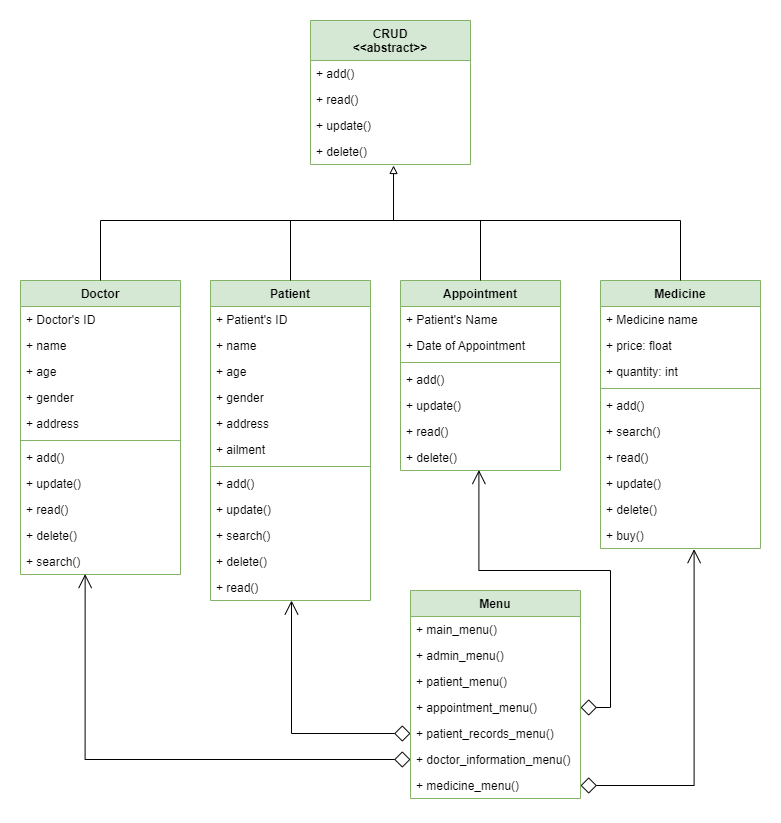

The diagram above was exported from draw.io. Its source (the exported page's mxGraphModel, read from the mxfile embedded in the PNG):
<mxGraphModel dx="1037" dy="1469" grid="1" gridSize="10" guides="1" tooltips="1" connect="1" arrows="1" fold="1" page="1" pageScale="1" pageWidth="1100" pageHeight="850" math="0" shadow="0">
  <root>
    <mxCell id="0" />
    <mxCell id="1" parent="0" />
    <mxCell id="8U9U__eHdvy4MOSg-azQ-1" value="Doctor" style="swimlane;fontStyle=1;align=center;verticalAlign=top;childLayout=stackLayout;horizontal=1;startSize=26;horizontalStack=0;resizeParent=1;resizeParentMax=0;resizeLast=0;collapsible=1;marginBottom=0;fillColor=#d5e8d4;strokeColor=#82b366;rounded=0;" parent="1" vertex="1">
      <mxGeometry x="190" y="-542" width="160" height="294" as="geometry" />
    </mxCell>
    <mxCell id="8U9U__eHdvy4MOSg-azQ-8" value="+ Doctor's ID" style="text;strokeColor=none;fillColor=none;align=left;verticalAlign=top;spacingLeft=4;spacingRight=4;overflow=hidden;rotatable=0;points=[[0,0.5],[1,0.5]];portConstraint=eastwest;rounded=0;" parent="8U9U__eHdvy4MOSg-azQ-1" vertex="1">
      <mxGeometry y="26" width="160" height="26" as="geometry" />
    </mxCell>
    <mxCell id="8U9U__eHdvy4MOSg-azQ-2" value="+ name" style="text;strokeColor=none;fillColor=none;align=left;verticalAlign=top;spacingLeft=4;spacingRight=4;overflow=hidden;rotatable=0;points=[[0,0.5],[1,0.5]];portConstraint=eastwest;rounded=0;" parent="8U9U__eHdvy4MOSg-azQ-1" vertex="1">
      <mxGeometry y="52" width="160" height="26" as="geometry" />
    </mxCell>
    <mxCell id="8U9U__eHdvy4MOSg-azQ-5" value="+ age" style="text;strokeColor=none;fillColor=none;align=left;verticalAlign=top;spacingLeft=4;spacingRight=4;overflow=hidden;rotatable=0;points=[[0,0.5],[1,0.5]];portConstraint=eastwest;rounded=0;" parent="8U9U__eHdvy4MOSg-azQ-1" vertex="1">
      <mxGeometry y="78" width="160" height="26" as="geometry" />
    </mxCell>
    <mxCell id="8U9U__eHdvy4MOSg-azQ-6" value="+ gender" style="text;strokeColor=none;fillColor=none;align=left;verticalAlign=top;spacingLeft=4;spacingRight=4;overflow=hidden;rotatable=0;points=[[0,0.5],[1,0.5]];portConstraint=eastwest;rounded=0;" parent="8U9U__eHdvy4MOSg-azQ-1" vertex="1">
      <mxGeometry y="104" width="160" height="26" as="geometry" />
    </mxCell>
    <mxCell id="xtEtgkXkvC2UIZKXTqod-31" value="+ address" style="text;strokeColor=none;fillColor=none;align=left;verticalAlign=top;spacingLeft=4;spacingRight=4;overflow=hidden;rotatable=0;points=[[0,0.5],[1,0.5]];portConstraint=eastwest;rounded=0;" parent="8U9U__eHdvy4MOSg-azQ-1" vertex="1">
      <mxGeometry y="130" width="160" height="26" as="geometry" />
    </mxCell>
    <mxCell id="xtEtgkXkvC2UIZKXTqod-5" value="" style="line;strokeWidth=1;fillColor=none;align=left;verticalAlign=middle;spacingTop=-1;spacingLeft=3;spacingRight=3;rotatable=0;labelPosition=right;points=[];portConstraint=eastwest;strokeColor=inherit;rounded=0;" parent="8U9U__eHdvy4MOSg-azQ-1" vertex="1">
      <mxGeometry y="156" width="160" height="8" as="geometry" />
    </mxCell>
    <mxCell id="xtEtgkXkvC2UIZKXTqod-6" value="+ add()" style="text;strokeColor=none;fillColor=none;align=left;verticalAlign=top;spacingLeft=4;spacingRight=4;overflow=hidden;rotatable=0;points=[[0,0.5],[1,0.5]];portConstraint=eastwest;rounded=0;" parent="8U9U__eHdvy4MOSg-azQ-1" vertex="1">
      <mxGeometry y="164" width="160" height="26" as="geometry" />
    </mxCell>
    <mxCell id="xtEtgkXkvC2UIZKXTqod-7" value="+ update()" style="text;strokeColor=none;fillColor=none;align=left;verticalAlign=top;spacingLeft=4;spacingRight=4;overflow=hidden;rotatable=0;points=[[0,0.5],[1,0.5]];portConstraint=eastwest;rounded=0;" parent="8U9U__eHdvy4MOSg-azQ-1" vertex="1">
      <mxGeometry y="190" width="160" height="26" as="geometry" />
    </mxCell>
    <mxCell id="xtEtgkXkvC2UIZKXTqod-8" value="+ read()" style="text;strokeColor=none;fillColor=none;align=left;verticalAlign=top;spacingLeft=4;spacingRight=4;overflow=hidden;rotatable=0;points=[[0,0.5],[1,0.5]];portConstraint=eastwest;rounded=0;" parent="8U9U__eHdvy4MOSg-azQ-1" vertex="1">
      <mxGeometry y="216" width="160" height="26" as="geometry" />
    </mxCell>
    <mxCell id="xtEtgkXkvC2UIZKXTqod-9" value="+ delete()" style="text;strokeColor=none;fillColor=none;align=left;verticalAlign=top;spacingLeft=4;spacingRight=4;overflow=hidden;rotatable=0;points=[[0,0.5],[1,0.5]];portConstraint=eastwest;rounded=0;" parent="8U9U__eHdvy4MOSg-azQ-1" vertex="1">
      <mxGeometry y="242" width="160" height="26" as="geometry" />
    </mxCell>
    <mxCell id="xtEtgkXkvC2UIZKXTqod-10" value="+ search()" style="text;strokeColor=none;fillColor=none;align=left;verticalAlign=top;spacingLeft=4;spacingRight=4;overflow=hidden;rotatable=0;points=[[0,0.5],[1,0.5]];portConstraint=eastwest;rounded=0;" parent="8U9U__eHdvy4MOSg-azQ-1" vertex="1">
      <mxGeometry y="268" width="160" height="26" as="geometry" />
    </mxCell>
    <mxCell id="8U9U__eHdvy4MOSg-azQ-9" value="Patient" style="swimlane;fontStyle=1;align=center;verticalAlign=top;childLayout=stackLayout;horizontal=1;startSize=26;horizontalStack=0;resizeParent=1;resizeParentMax=0;resizeLast=0;collapsible=1;marginBottom=0;fillColor=#d5e8d4;strokeColor=#82b366;rounded=0;" parent="1" vertex="1">
      <mxGeometry x="380" y="-542" width="160" height="320" as="geometry" />
    </mxCell>
    <mxCell id="8U9U__eHdvy4MOSg-azQ-10" value="+ Patient's ID" style="text;strokeColor=none;fillColor=none;align=left;verticalAlign=top;spacingLeft=4;spacingRight=4;overflow=hidden;rotatable=0;points=[[0,0.5],[1,0.5]];portConstraint=eastwest;rounded=0;" parent="8U9U__eHdvy4MOSg-azQ-9" vertex="1">
      <mxGeometry y="26" width="160" height="26" as="geometry" />
    </mxCell>
    <mxCell id="8U9U__eHdvy4MOSg-azQ-11" value="+ name" style="text;strokeColor=none;fillColor=none;align=left;verticalAlign=top;spacingLeft=4;spacingRight=4;overflow=hidden;rotatable=0;points=[[0,0.5],[1,0.5]];portConstraint=eastwest;rounded=0;" parent="8U9U__eHdvy4MOSg-azQ-9" vertex="1">
      <mxGeometry y="52" width="160" height="26" as="geometry" />
    </mxCell>
    <mxCell id="8U9U__eHdvy4MOSg-azQ-12" value="+ age" style="text;strokeColor=none;fillColor=none;align=left;verticalAlign=top;spacingLeft=4;spacingRight=4;overflow=hidden;rotatable=0;points=[[0,0.5],[1,0.5]];portConstraint=eastwest;rounded=0;" parent="8U9U__eHdvy4MOSg-azQ-9" vertex="1">
      <mxGeometry y="78" width="160" height="26" as="geometry" />
    </mxCell>
    <mxCell id="8U9U__eHdvy4MOSg-azQ-13" value="+ gender" style="text;strokeColor=none;fillColor=none;align=left;verticalAlign=top;spacingLeft=4;spacingRight=4;overflow=hidden;rotatable=0;points=[[0,0.5],[1,0.5]];portConstraint=eastwest;rounded=0;" parent="8U9U__eHdvy4MOSg-azQ-9" vertex="1">
      <mxGeometry y="104" width="160" height="26" as="geometry" />
    </mxCell>
    <mxCell id="8U9U__eHdvy4MOSg-azQ-14" value="+ address" style="text;strokeColor=none;fillColor=none;align=left;verticalAlign=top;spacingLeft=4;spacingRight=4;overflow=hidden;rotatable=0;points=[[0,0.5],[1,0.5]];portConstraint=eastwest;rounded=0;" parent="8U9U__eHdvy4MOSg-azQ-9" vertex="1">
      <mxGeometry y="130" width="160" height="26" as="geometry" />
    </mxCell>
    <mxCell id="8U9U__eHdvy4MOSg-azQ-15" value="+ ailment" style="text;strokeColor=none;fillColor=none;align=left;verticalAlign=top;spacingLeft=4;spacingRight=4;overflow=hidden;rotatable=0;points=[[0,0.5],[1,0.5]];portConstraint=eastwest;rounded=0;" parent="8U9U__eHdvy4MOSg-azQ-9" vertex="1">
      <mxGeometry y="156" width="160" height="26" as="geometry" />
    </mxCell>
    <mxCell id="xtEtgkXkvC2UIZKXTqod-17" value="" style="line;strokeWidth=1;fillColor=none;align=left;verticalAlign=middle;spacingTop=-1;spacingLeft=3;spacingRight=3;rotatable=0;labelPosition=right;points=[];portConstraint=eastwest;strokeColor=inherit;rounded=0;" parent="8U9U__eHdvy4MOSg-azQ-9" vertex="1">
      <mxGeometry y="182" width="160" height="8" as="geometry" />
    </mxCell>
    <mxCell id="xtEtgkXkvC2UIZKXTqod-19" value="+ add()" style="text;strokeColor=none;fillColor=none;align=left;verticalAlign=top;spacingLeft=4;spacingRight=4;overflow=hidden;rotatable=0;points=[[0,0.5],[1,0.5]];portConstraint=eastwest;rounded=0;" parent="8U9U__eHdvy4MOSg-azQ-9" vertex="1">
      <mxGeometry y="190" width="160" height="26" as="geometry" />
    </mxCell>
    <mxCell id="xtEtgkXkvC2UIZKXTqod-20" value="+ update()" style="text;strokeColor=none;fillColor=none;align=left;verticalAlign=top;spacingLeft=4;spacingRight=4;overflow=hidden;rotatable=0;points=[[0,0.5],[1,0.5]];portConstraint=eastwest;rounded=0;" parent="8U9U__eHdvy4MOSg-azQ-9" vertex="1">
      <mxGeometry y="216" width="160" height="26" as="geometry" />
    </mxCell>
    <mxCell id="xtEtgkXkvC2UIZKXTqod-23" value="+ search()" style="text;strokeColor=none;fillColor=none;align=left;verticalAlign=top;spacingLeft=4;spacingRight=4;overflow=hidden;rotatable=0;points=[[0,0.5],[1,0.5]];portConstraint=eastwest;rounded=0;" parent="8U9U__eHdvy4MOSg-azQ-9" vertex="1">
      <mxGeometry y="242" width="160" height="26" as="geometry" />
    </mxCell>
    <mxCell id="xtEtgkXkvC2UIZKXTqod-22" value="+ delete()" style="text;strokeColor=none;fillColor=none;align=left;verticalAlign=top;spacingLeft=4;spacingRight=4;overflow=hidden;rotatable=0;points=[[0,0.5],[1,0.5]];portConstraint=eastwest;rounded=0;" parent="8U9U__eHdvy4MOSg-azQ-9" vertex="1">
      <mxGeometry y="268" width="160" height="26" as="geometry" />
    </mxCell>
    <mxCell id="xtEtgkXkvC2UIZKXTqod-21" value="+ read()" style="text;strokeColor=none;fillColor=none;align=left;verticalAlign=top;spacingLeft=4;spacingRight=4;overflow=hidden;rotatable=0;points=[[0,0.5],[1,0.5]];portConstraint=eastwest;rounded=0;" parent="8U9U__eHdvy4MOSg-azQ-9" vertex="1">
      <mxGeometry y="294" width="160" height="26" as="geometry" />
    </mxCell>
    <mxCell id="8U9U__eHdvy4MOSg-azQ-16" value="Medicine" style="swimlane;fontStyle=1;align=center;verticalAlign=top;childLayout=stackLayout;horizontal=1;startSize=26;horizontalStack=0;resizeParent=1;resizeParentMax=0;resizeLast=0;collapsible=1;marginBottom=0;fillColor=#d5e8d4;strokeColor=#82b366;swimlaneFillColor=none;rounded=0;" parent="1" vertex="1">
      <mxGeometry x="770" y="-542" width="160" height="268" as="geometry" />
    </mxCell>
    <mxCell id="8U9U__eHdvy4MOSg-azQ-18" value="+ Medicine name" style="text;strokeColor=none;fillColor=none;align=left;verticalAlign=top;spacingLeft=4;spacingRight=4;overflow=hidden;rotatable=0;points=[[0,0.5],[1,0.5]];portConstraint=eastwest;rounded=0;" parent="8U9U__eHdvy4MOSg-azQ-16" vertex="1">
      <mxGeometry y="26" width="160" height="26" as="geometry" />
    </mxCell>
    <mxCell id="8U9U__eHdvy4MOSg-azQ-19" value="+ price: float" style="text;strokeColor=none;fillColor=none;align=left;verticalAlign=top;spacingLeft=4;spacingRight=4;overflow=hidden;rotatable=0;points=[[0,0.5],[1,0.5]];portConstraint=eastwest;rounded=0;" parent="8U9U__eHdvy4MOSg-azQ-16" vertex="1">
      <mxGeometry y="52" width="160" height="26" as="geometry" />
    </mxCell>
    <mxCell id="8U9U__eHdvy4MOSg-azQ-20" value="+ quantity: int" style="text;strokeColor=none;fillColor=none;align=left;verticalAlign=top;spacingLeft=4;spacingRight=4;overflow=hidden;rotatable=0;points=[[0,0.5],[1,0.5]];portConstraint=eastwest;rounded=0;" parent="8U9U__eHdvy4MOSg-azQ-16" vertex="1">
      <mxGeometry y="78" width="160" height="26" as="geometry" />
    </mxCell>
    <mxCell id="xtEtgkXkvC2UIZKXTqod-26" value="" style="line;strokeWidth=1;fillColor=none;align=left;verticalAlign=middle;spacingTop=-1;spacingLeft=3;spacingRight=3;rotatable=0;labelPosition=right;points=[];portConstraint=eastwest;strokeColor=inherit;rounded=0;" parent="8U9U__eHdvy4MOSg-azQ-16" vertex="1">
      <mxGeometry y="104" width="160" height="8" as="geometry" />
    </mxCell>
    <mxCell id="xtEtgkXkvC2UIZKXTqod-24" value="+ add()" style="text;strokeColor=none;fillColor=none;align=left;verticalAlign=top;spacingLeft=4;spacingRight=4;overflow=hidden;rotatable=0;points=[[0,0.5],[1,0.5]];portConstraint=eastwest;rounded=0;" parent="8U9U__eHdvy4MOSg-azQ-16" vertex="1">
      <mxGeometry y="112" width="160" height="26" as="geometry" />
    </mxCell>
    <mxCell id="xtEtgkXkvC2UIZKXTqod-25" value="+ search()" style="text;strokeColor=none;fillColor=none;align=left;verticalAlign=top;spacingLeft=4;spacingRight=4;overflow=hidden;rotatable=0;points=[[0,0.5],[1,0.5]];portConstraint=eastwest;rounded=0;" parent="8U9U__eHdvy4MOSg-azQ-16" vertex="1">
      <mxGeometry y="138" width="160" height="26" as="geometry" />
    </mxCell>
    <mxCell id="xtEtgkXkvC2UIZKXTqod-28" value="+ read()" style="text;strokeColor=none;fillColor=none;align=left;verticalAlign=top;spacingLeft=4;spacingRight=4;overflow=hidden;rotatable=0;points=[[0,0.5],[1,0.5]];portConstraint=eastwest;rounded=0;" parent="8U9U__eHdvy4MOSg-azQ-16" vertex="1">
      <mxGeometry y="164" width="160" height="26" as="geometry" />
    </mxCell>
    <mxCell id="xtEtgkXkvC2UIZKXTqod-27" value="+ update()" style="text;strokeColor=none;fillColor=none;align=left;verticalAlign=top;spacingLeft=4;spacingRight=4;overflow=hidden;rotatable=0;points=[[0,0.5],[1,0.5]];portConstraint=eastwest;rounded=0;" parent="8U9U__eHdvy4MOSg-azQ-16" vertex="1">
      <mxGeometry y="190" width="160" height="26" as="geometry" />
    </mxCell>
    <mxCell id="xtEtgkXkvC2UIZKXTqod-30" value="+ delete()" style="text;strokeColor=none;fillColor=none;align=left;verticalAlign=top;spacingLeft=4;spacingRight=4;overflow=hidden;rotatable=0;points=[[0,0.5],[1,0.5]];portConstraint=eastwest;rounded=0;" parent="8U9U__eHdvy4MOSg-azQ-16" vertex="1">
      <mxGeometry y="216" width="160" height="26" as="geometry" />
    </mxCell>
    <mxCell id="xtEtgkXkvC2UIZKXTqod-29" value="+ buy()" style="text;strokeColor=none;fillColor=none;align=left;verticalAlign=top;spacingLeft=4;spacingRight=4;overflow=hidden;rotatable=0;points=[[0,0.5],[1,0.5]];portConstraint=eastwest;rounded=0;" parent="8U9U__eHdvy4MOSg-azQ-16" vertex="1">
      <mxGeometry y="242" width="160" height="26" as="geometry" />
    </mxCell>
    <mxCell id="xtEtgkXkvC2UIZKXTqod-32" value="CRUD&#10;&lt;&lt;abstract&gt;&gt;" style="swimlane;fontStyle=1;align=center;verticalAlign=middle;childLayout=stackLayout;horizontal=1;startSize=40;horizontalStack=0;resizeParent=1;resizeParentMax=0;resizeLast=0;collapsible=1;marginBottom=0;fillColor=#d5e8d4;strokeColor=#82b366;rounded=0;" parent="1" vertex="1">
      <mxGeometry x="480" y="-802" width="160" height="144" as="geometry" />
    </mxCell>
    <mxCell id="xtEtgkXkvC2UIZKXTqod-37" value="+ add()" style="text;strokeColor=none;fillColor=none;align=left;verticalAlign=top;spacingLeft=4;spacingRight=4;overflow=hidden;rotatable=0;points=[[0,0.5],[1,0.5]];portConstraint=eastwest;rounded=0;" parent="xtEtgkXkvC2UIZKXTqod-32" vertex="1">
      <mxGeometry y="40" width="160" height="26" as="geometry" />
    </mxCell>
    <mxCell id="xtEtgkXkvC2UIZKXTqod-38" value="+ read()" style="text;strokeColor=none;fillColor=none;align=left;verticalAlign=top;spacingLeft=4;spacingRight=4;overflow=hidden;rotatable=0;points=[[0,0.5],[1,0.5]];portConstraint=eastwest;rounded=0;" parent="xtEtgkXkvC2UIZKXTqod-32" vertex="1">
      <mxGeometry y="66" width="160" height="26" as="geometry" />
    </mxCell>
    <mxCell id="xtEtgkXkvC2UIZKXTqod-40" value="+ update()" style="text;strokeColor=none;fillColor=none;align=left;verticalAlign=top;spacingLeft=4;spacingRight=4;overflow=hidden;rotatable=0;points=[[0,0.5],[1,0.5]];portConstraint=eastwest;rounded=0;" parent="xtEtgkXkvC2UIZKXTqod-32" vertex="1">
      <mxGeometry y="92" width="160" height="26" as="geometry" />
    </mxCell>
    <mxCell id="xtEtgkXkvC2UIZKXTqod-41" value="+ delete()" style="text;strokeColor=none;fillColor=none;align=left;verticalAlign=top;spacingLeft=4;spacingRight=4;overflow=hidden;rotatable=0;points=[[0,0.5],[1,0.5]];portConstraint=eastwest;rounded=0;" parent="xtEtgkXkvC2UIZKXTqod-32" vertex="1">
      <mxGeometry y="118" width="160" height="26" as="geometry" />
    </mxCell>
    <mxCell id="TprNB-Icy-EnuTkvwSt9-28" value="Appointment" style="swimlane;fontStyle=1;align=center;verticalAlign=top;childLayout=stackLayout;horizontal=1;startSize=26;horizontalStack=0;resizeParent=1;resizeParentMax=0;resizeLast=0;collapsible=1;marginBottom=0;fillColor=#d5e8d4;strokeColor=#82b366;rounded=0;" parent="1" vertex="1">
      <mxGeometry x="570" y="-542" width="160" height="190" as="geometry" />
    </mxCell>
    <mxCell id="TprNB-Icy-EnuTkvwSt9-40" value="+ Patient's Name" style="text;strokeColor=none;fillColor=none;align=left;verticalAlign=top;spacingLeft=4;spacingRight=4;overflow=hidden;rotatable=0;points=[[0,0.5],[1,0.5]];portConstraint=eastwest;rounded=0;" parent="TprNB-Icy-EnuTkvwSt9-28" vertex="1">
      <mxGeometry y="26" width="160" height="26" as="geometry" />
    </mxCell>
    <mxCell id="TprNB-Icy-EnuTkvwSt9-30" value="+ Date of Appointment" style="text;strokeColor=none;fillColor=none;align=left;verticalAlign=top;spacingLeft=4;spacingRight=4;overflow=hidden;rotatable=0;points=[[0,0.5],[1,0.5]];portConstraint=eastwest;rounded=0;" parent="TprNB-Icy-EnuTkvwSt9-28" vertex="1">
      <mxGeometry y="52" width="160" height="26" as="geometry" />
    </mxCell>
    <mxCell id="TprNB-Icy-EnuTkvwSt9-34" value="" style="line;strokeWidth=1;fillColor=none;align=left;verticalAlign=middle;spacingTop=-1;spacingLeft=3;spacingRight=3;rotatable=0;labelPosition=right;points=[];portConstraint=eastwest;strokeColor=inherit;rounded=0;" parent="TprNB-Icy-EnuTkvwSt9-28" vertex="1">
      <mxGeometry y="78" width="160" height="8" as="geometry" />
    </mxCell>
    <mxCell id="TprNB-Icy-EnuTkvwSt9-35" value="+ add()" style="text;strokeColor=none;fillColor=none;align=left;verticalAlign=top;spacingLeft=4;spacingRight=4;overflow=hidden;rotatable=0;points=[[0,0.5],[1,0.5]];portConstraint=eastwest;rounded=0;" parent="TprNB-Icy-EnuTkvwSt9-28" vertex="1">
      <mxGeometry y="86" width="160" height="26" as="geometry" />
    </mxCell>
    <mxCell id="TprNB-Icy-EnuTkvwSt9-36" value="+ update()" style="text;strokeColor=none;fillColor=none;align=left;verticalAlign=top;spacingLeft=4;spacingRight=4;overflow=hidden;rotatable=0;points=[[0,0.5],[1,0.5]];portConstraint=eastwest;rounded=0;" parent="TprNB-Icy-EnuTkvwSt9-28" vertex="1">
      <mxGeometry y="112" width="160" height="26" as="geometry" />
    </mxCell>
    <mxCell id="TprNB-Icy-EnuTkvwSt9-37" value="+ read()" style="text;strokeColor=none;fillColor=none;align=left;verticalAlign=top;spacingLeft=4;spacingRight=4;overflow=hidden;rotatable=0;points=[[0,0.5],[1,0.5]];portConstraint=eastwest;rounded=0;" parent="TprNB-Icy-EnuTkvwSt9-28" vertex="1">
      <mxGeometry y="138" width="160" height="26" as="geometry" />
    </mxCell>
    <mxCell id="TprNB-Icy-EnuTkvwSt9-38" value="+ delete()" style="text;strokeColor=none;fillColor=none;align=left;verticalAlign=top;spacingLeft=4;spacingRight=4;overflow=hidden;rotatable=0;points=[[0,0.5],[1,0.5]];portConstraint=eastwest;rounded=0;" parent="TprNB-Icy-EnuTkvwSt9-28" vertex="1">
      <mxGeometry y="164" width="160" height="26" as="geometry" />
    </mxCell>
    <mxCell id="xtEtgkXkvC2UIZKXTqod-43" value="" style="endArrow=none;html=1;rounded=0;edgeStyle=elbowEdgeStyle;elbow=vertical;entryX=0.5;entryY=0;entryDx=0;entryDy=0;exitX=0.5;exitY=0;exitDx=0;exitDy=0;" parent="1" source="8U9U__eHdvy4MOSg-azQ-1" target="8U9U__eHdvy4MOSg-azQ-16" edge="1">
      <mxGeometry width="50" height="50" relative="1" as="geometry">
        <mxPoint x="190" y="-692" as="sourcePoint" />
        <mxPoint x="270" y="-692" as="targetPoint" />
        <Array as="points">
          <mxPoint x="610" y="-602" />
        </Array>
      </mxGeometry>
    </mxCell>
    <mxCell id="eUWGrw4oWKr1H4wzHDN3-9" value="" style="endArrow=block;endFill=0;html=1;align=left;verticalAlign=top;rounded=0;entryX=0.519;entryY=1.038;entryDx=0;entryDy=0;entryPerimeter=0;" parent="1" target="xtEtgkXkvC2UIZKXTqod-41" edge="1">
      <mxGeometry x="-1" relative="1" as="geometry">
        <mxPoint x="563" y="-602" as="sourcePoint" />
        <mxPoint x="710" y="-502" as="targetPoint" />
      </mxGeometry>
    </mxCell>
    <mxCell id="xtEtgkXkvC2UIZKXTqod-44" value="" style="endArrow=none;html=1;rounded=0;elbow=vertical;edgeStyle=orthogonalEdgeStyle;exitX=0.5;exitY=0;exitDx=0;exitDy=0;entryX=0.5;entryY=0;entryDx=0;entryDy=0;" parent="1" source="8U9U__eHdvy4MOSg-azQ-9" target="TprNB-Icy-EnuTkvwSt9-28" edge="1">
      <mxGeometry width="50" height="50" relative="1" as="geometry">
        <mxPoint x="880" y="-632" as="sourcePoint" />
        <mxPoint x="620" y="-622" as="targetPoint" />
        <Array as="points">
          <mxPoint x="460" y="-602" />
          <mxPoint x="650" y="-602" />
        </Array>
      </mxGeometry>
    </mxCell>
    <mxCell id="eUWGrw4oWKr1H4wzHDN3-11" value="Menu" style="swimlane;fontStyle=1;align=center;verticalAlign=top;childLayout=stackLayout;horizontal=1;startSize=26;horizontalStack=0;resizeParent=1;resizeParentMax=0;resizeLast=0;collapsible=1;marginBottom=0;fillColor=#d5e8d4;strokeColor=#82b366;rounded=0;" parent="1" vertex="1">
      <mxGeometry x="580" y="-232" width="170" height="208" as="geometry" />
    </mxCell>
    <mxCell id="eUWGrw4oWKr1H4wzHDN3-12" value="+ main_menu()&#10;" style="text;strokeColor=none;fillColor=none;align=left;verticalAlign=top;spacingLeft=4;spacingRight=4;overflow=hidden;rotatable=0;points=[[0,0.5],[1,0.5]];portConstraint=eastwest;rounded=0;" parent="eUWGrw4oWKr1H4wzHDN3-11" vertex="1">
      <mxGeometry y="26" width="170" height="26" as="geometry" />
    </mxCell>
    <mxCell id="eUWGrw4oWKr1H4wzHDN3-19" value="+ admin_menu()" style="text;strokeColor=none;fillColor=none;align=left;verticalAlign=top;spacingLeft=4;spacingRight=4;overflow=hidden;rotatable=0;points=[[0,0.5],[1,0.5]];portConstraint=eastwest;rounded=0;" parent="eUWGrw4oWKr1H4wzHDN3-11" vertex="1">
      <mxGeometry y="52" width="170" height="26" as="geometry" />
    </mxCell>
    <mxCell id="eUWGrw4oWKr1H4wzHDN3-18" value="+ patient_menu()" style="text;strokeColor=none;fillColor=none;align=left;verticalAlign=top;spacingLeft=4;spacingRight=4;overflow=hidden;rotatable=0;points=[[0,0.5],[1,0.5]];portConstraint=eastwest;rounded=0;" parent="eUWGrw4oWKr1H4wzHDN3-11" vertex="1">
      <mxGeometry y="78" width="170" height="26" as="geometry" />
    </mxCell>
    <mxCell id="eUWGrw4oWKr1H4wzHDN3-17" value="+ appointment_menu()" style="text;strokeColor=none;fillColor=none;align=left;verticalAlign=top;spacingLeft=4;spacingRight=4;overflow=hidden;rotatable=0;points=[[0,0.5],[1,0.5]];portConstraint=eastwest;rounded=0;" parent="eUWGrw4oWKr1H4wzHDN3-11" vertex="1">
      <mxGeometry y="104" width="170" height="26" as="geometry" />
    </mxCell>
    <mxCell id="eUWGrw4oWKr1H4wzHDN3-16" value="+ patient_records_menu()" style="text;strokeColor=none;fillColor=none;align=left;verticalAlign=top;spacingLeft=4;spacingRight=4;overflow=hidden;rotatable=0;points=[[0,0.5],[1,0.5]];portConstraint=eastwest;rounded=0;" parent="eUWGrw4oWKr1H4wzHDN3-11" vertex="1">
      <mxGeometry y="130" width="170" height="26" as="geometry" />
    </mxCell>
    <mxCell id="eUWGrw4oWKr1H4wzHDN3-20" value="+ doctor_information_menu()" style="text;strokeColor=none;fillColor=none;align=left;verticalAlign=top;spacingLeft=4;spacingRight=4;overflow=hidden;rotatable=0;points=[[0,0.5],[1,0.5]];portConstraint=eastwest;rounded=0;" parent="eUWGrw4oWKr1H4wzHDN3-11" vertex="1">
      <mxGeometry y="156" width="170" height="26" as="geometry" />
    </mxCell>
    <mxCell id="eUWGrw4oWKr1H4wzHDN3-24" value="+ medicine_menu()" style="text;strokeColor=none;fillColor=none;align=left;verticalAlign=top;spacingLeft=4;spacingRight=4;overflow=hidden;rotatable=0;points=[[0,0.5],[1,0.5]];portConstraint=eastwest;rounded=0;" parent="eUWGrw4oWKr1H4wzHDN3-11" vertex="1">
      <mxGeometry y="182" width="170" height="26" as="geometry" />
    </mxCell>
    <mxCell id="eUWGrw4oWKr1H4wzHDN3-26" value="" style="endArrow=open;html=1;endSize=12;startArrow=diamond;startSize=14;startFill=0;edgeStyle=orthogonalEdgeStyle;align=left;verticalAlign=bottom;rounded=0;elbow=vertical;exitX=1;exitY=0.5;exitDx=0;exitDy=0;entryX=0.49;entryY=0.983;entryDx=0;entryDy=0;entryPerimeter=0;" parent="1" source="eUWGrw4oWKr1H4wzHDN3-17" target="TprNB-Icy-EnuTkvwSt9-38" edge="1">
      <mxGeometry x="-1" y="3" relative="1" as="geometry">
        <mxPoint x="600" y="-282" as="sourcePoint" />
        <mxPoint x="760" y="-282" as="targetPoint" />
        <Array as="points">
          <mxPoint x="780" y="-115" />
          <mxPoint x="780" y="-252" />
          <mxPoint x="648" y="-252" />
        </Array>
      </mxGeometry>
    </mxCell>
    <mxCell id="eUWGrw4oWKr1H4wzHDN3-28" value="" style="endArrow=open;html=1;endSize=12;startArrow=diamond;startSize=14;startFill=0;edgeStyle=orthogonalEdgeStyle;align=left;verticalAlign=bottom;rounded=0;elbow=vertical;exitX=0;exitY=0.5;exitDx=0;exitDy=0;" parent="1" source="eUWGrw4oWKr1H4wzHDN3-16" target="xtEtgkXkvC2UIZKXTqod-21" edge="1">
      <mxGeometry x="-1" y="3" relative="1" as="geometry">
        <mxPoint x="600" y="-282" as="sourcePoint" />
        <mxPoint x="760" y="-282" as="targetPoint" />
        <Array as="points">
          <mxPoint x="461" y="-89" />
        </Array>
      </mxGeometry>
    </mxCell>
    <mxCell id="eUWGrw4oWKr1H4wzHDN3-30" value="" style="endArrow=open;html=1;endSize=12;startArrow=diamond;startSize=14;startFill=0;edgeStyle=orthogonalEdgeStyle;align=left;verticalAlign=bottom;rounded=0;elbow=vertical;exitX=0;exitY=0.5;exitDx=0;exitDy=0;entryX=0.404;entryY=0.983;entryDx=0;entryDy=0;entryPerimeter=0;" parent="1" source="eUWGrw4oWKr1H4wzHDN3-20" target="xtEtgkXkvC2UIZKXTqod-10" edge="1">
      <mxGeometry x="-1" y="3" relative="1" as="geometry">
        <mxPoint x="600" y="-282" as="sourcePoint" />
        <mxPoint x="760" y="-282" as="targetPoint" />
      </mxGeometry>
    </mxCell>
    <mxCell id="eUWGrw4oWKr1H4wzHDN3-31" value="" style="endArrow=open;html=1;endSize=12;startArrow=diamond;startSize=14;startFill=0;edgeStyle=orthogonalEdgeStyle;align=left;verticalAlign=bottom;rounded=0;elbow=vertical;exitX=1;exitY=0.5;exitDx=0;exitDy=0;entryX=0.585;entryY=1.026;entryDx=0;entryDy=0;entryPerimeter=0;" parent="1" source="eUWGrw4oWKr1H4wzHDN3-24" target="xtEtgkXkvC2UIZKXTqod-29" edge="1">
      <mxGeometry x="-1" y="3" relative="1" as="geometry">
        <mxPoint x="600" y="-282" as="sourcePoint" />
        <mxPoint x="760" y="-282" as="targetPoint" />
      </mxGeometry>
    </mxCell>
  </root>
</mxGraphModel>